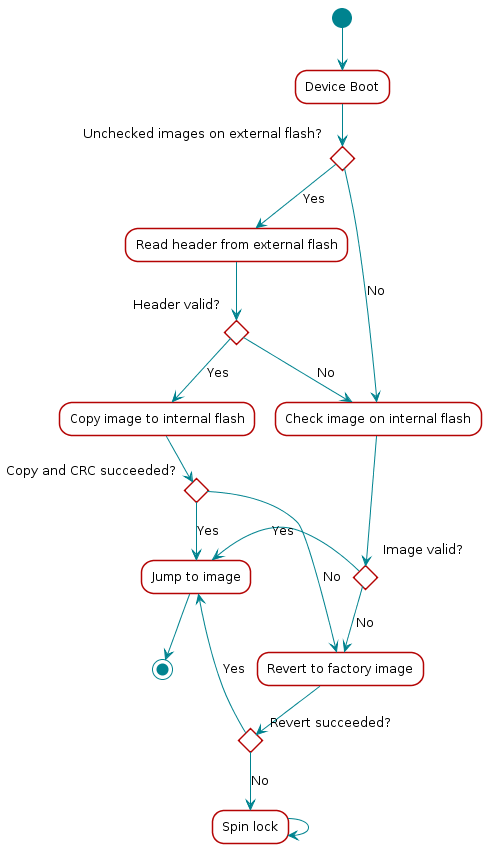

The diagram above was rendered by PlantUML. Its source (embedded in the PNG):
@startuml
skinparam backgroundColor transparent

hide footbox

scale max 900 width

skinparam sequenceArrow {
    Color #00838f
    Thickness 1.2
}


skinparam sequenceParticipant {
    BackgroundColor #b40404
    BorderColor #b40404
    BorderThickness 0
    FontColor #fff
    FontStyle bold
}

skinparam sequenceLifeLineBorderColor #888

skinparam note {
    BackgroundColor #ffe
    BorderColor #b40404
}

skinparam sequenceDivider {
    BackgroundColor #b40404
    BorderColor #b40404
    FontColor #fff
    BorderThickness 0
}

skinparam sequenceGroup {
    BackgroundColor #b40404
    BorderColor #b40404
    HeaderFontColor #fff
    HeaderFontStyle italics
    BorderThickness 1.5
}

skinparam shadowing false

skinParam state {
  BorderColor #b40404
  BackgroundColor transparent
  ArrowColor #00838f
  StartColor #00838f
  EndColor #00838f
}

skinParam activity {
  BorderColor #b40404
  BackgroundColor transparent
  ArrowColor #00838f
  StartColor #00838f
  EndColor #00838f
  BarColor #00838f
}
(*)  --> "Device Boot"
If "Unchecked images on external flash?" then
    --> [Yes] "Read header from external flash"
    If "Header valid?" then
        --> [Yes] "Copy image to internal flash"
        If "Copy and CRC succeeded?" then
            --> [Yes] "Jump to image"
            -->(*)
        else
            --> [No] "Revert to factory image"
        Endif
    else
        --> [No] "Check image on internal flash"
    Endif
else
    --> [No] "Check image on internal flash"
    If "Image valid?" then
        -left-> [Yes] "Jump to image"
    else
        --> [No] "Revert to factory image"
        If "Revert succeeded?" then
            --> [Yes] "Jump to image"
        else
            --> [No] "Spin lock"
            --> "Spin lock"
        Endif
    Endif
Endif
@enduml